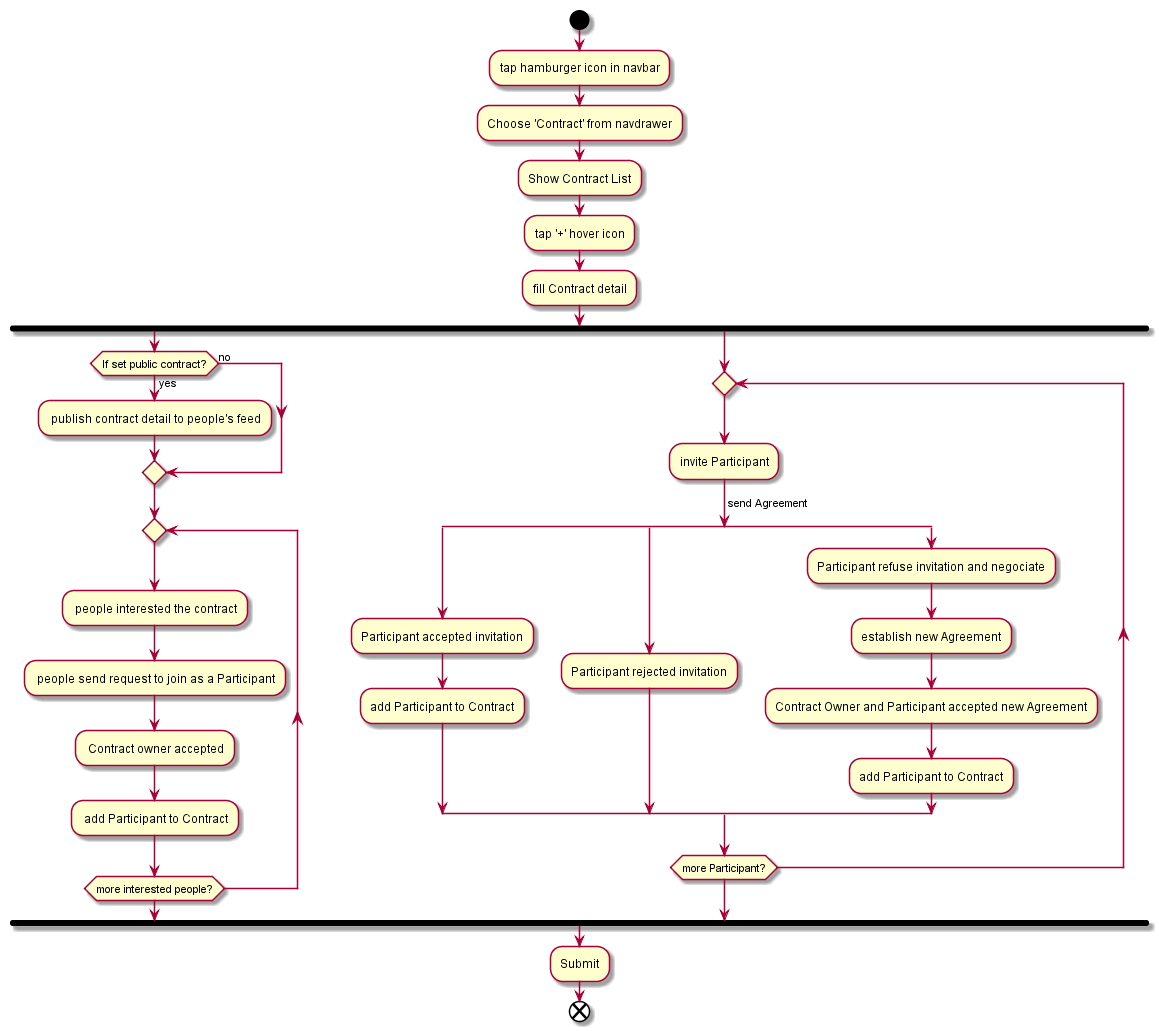

The diagram above was rendered by PlantUML. Its source (embedded in the PNG):
@startuml create-contract

start

:tap hamburger icon in navbar;
:Choose 'Contract' from navdrawer;
:Show Contract List;
:tap '+' hover icon;
:fill Contract detail;



fork
    if (If set public contract?) then (yes)
        : publish contract detail to people's feed;
    else (no)
        
    endif
        repeat
        : people interested the contract;
        : people send request to join as a Participant;
        : Contract owner accepted;
        : add Participant to Contract;
        repeat while (more interested people?)
fork again
    repeat
    :invite Participant;
    -> send Agreement;    

    split
        :Participant accepted invitation;
        :add Participant to Contract;
    split again
        :Participant rejected invitation;
    split again
        :Participant refuse invitation and negociate;
        :establish new Agreement;
        :Contract Owner and Participant accepted new Agreement;
        :add Participant to Contract;
    end split
    repeat while (more Participant?)
end fork




:Submit;




end

@enduml